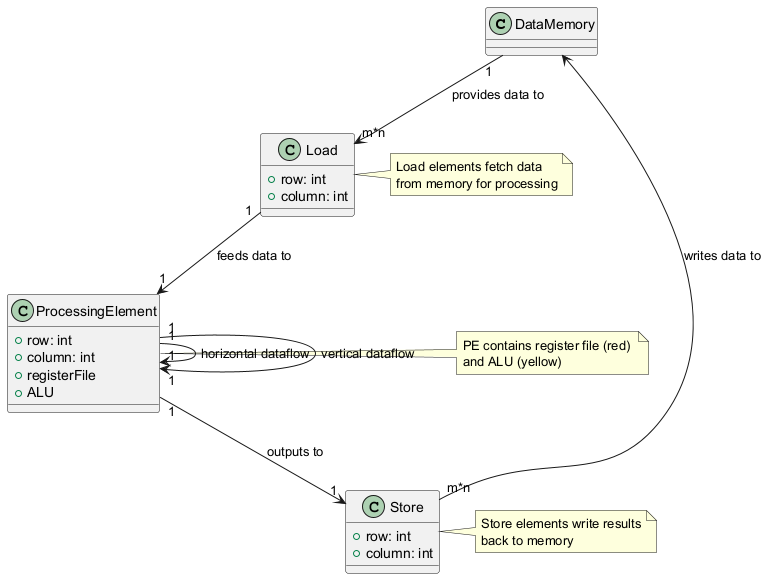

The diagram above was rendered by PlantUML. Its source (embedded in the PNG):
@startuml
class DataMemory {
}

class Load {
  +row: int
  +column: int
}

class ProcessingElement {
  +row: int
  +column: int
  +registerFile
  +ALU
}

class Store {
  +row: int
  +column: int
}

DataMemory "1" --> "m*n" Load: provides data to
DataMemory <-- "m*n" Store: writes data to

Load "1" --> "1" ProcessingElement: feeds data to

ProcessingElement "1" --> "1" ProcessingElement: horizontal dataflow
ProcessingElement "1" --> "1" ProcessingElement: vertical dataflow
ProcessingElement "1" --> "1" Store: outputs to

note right of ProcessingElement
  PE contains register file (red) 
  and ALU (yellow)
end note

note left of Load
  Load elements fetch data
  from memory for processing
end note

note right of Store
  Store elements write results
  back to memory
end note
@enduml